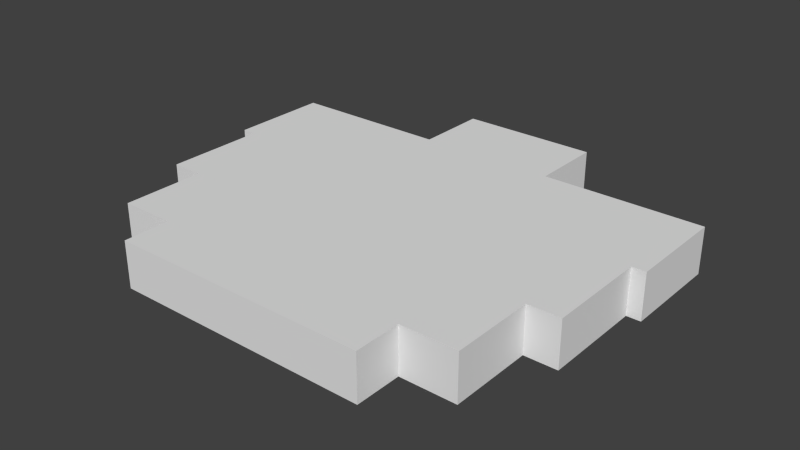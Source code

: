 # Source: fistulina_hepatica.blend  (saved by Blender 2.72.0; exported with 4.5.12 LTS)
import bpy
from mathutils import Matrix  # noqa: F401  (used for matrix-valued properties, if any)

bpy.ops.wm.read_factory_settings(use_empty=True)
scene = bpy.context.scene
scene.name = 'Scene'

# ---- collections
col_collection_1 = bpy.data.collections.new('Collection 1'); scene.collection.children.link(col_collection_1)

# ---- materials (node trees are filled in below, after node groups)
mat_material = bpy.data.materials.new('Material')
mat_material.alpha_threshold = 0.0
mat_material.use_transparent_shadow = False
mat_material.roughness = 0.5
mat_material.line_color = (0.0, 0.0, 0.0, 1.0)

# ---- material node trees

# ---- world
world_world = bpy.data.worlds.new('World'); scene.world = world_world
world_world.color = (0.05088, 0.05088, 0.05088)
world_world.use_sun_shadow = False
world_world.sun_shadow_jitter_overblur = 0.0
world_world.cycles.sampling_method = 'MANUAL'
world_world.cycles.sample_map_resolution = 256

# ---- meshes
me_cube = bpy.data.meshes.new('Cube')
me_cube.from_pydata([(0.28, -0.7, -0.05), (0.28, -0.8, -0.05), (-0.28, -0.8, -0.05), (-0.28, -0.7, -0.05), (0.28, -0.7, 0.05), (0.28, -0.8, 0.05), (-0.28, -0.8, 0.05), (-0.28, -0.7, 0.05), (0.4, -0.52, -0.05), (0.4, -0.7, -0.05), (-0.4, -0.7, -0.05), (-0.4, -0.52, -0.05), (0.4, -0.52, 0.05), (0.4, -0.7, 0.05), (-0.4, -0.7, 0.05), (-0.4, -0.52, 0.05), (0.47, -0.3, -0.05), (0.47, -0.52, -0.05), (-0.47, -0.52, -0.05), (-0.47, -0.3, -0.05), (0.47, -0.3, 0.05), (0.47, -0.52, 0.05), (-0.47, -0.52, 0.05), (-0.47, -0.3, 0.05), (0.5, -0.08, -0.05), (0.5, -0.3, -0.05), (-0.5, -0.3, -0.05), (-0.5, -0.08, -0.05), (0.5, -0.08, 0.05), (0.5, -0.3, 0.05), (-0.5, -0.3, 0.05), (-0.5, -0.08, 0.05), (0.15, 0.08, -0.05), (0.15, -0.08, -0.05), (-0.15, -0.08, -0.05), (-0.15, 0.08, -0.05), (0.15, 0.08, 0.05), (0.15, -0.08, 0.05), (-0.15, -0.08, 0.05), (-0.15, 0.08, 0.05)], [], [(0, 1, 2, 3), (4, 7, 6, 5), (0, 4, 5, 1), (1, 5, 6, 2), (2, 6, 7, 3), (4, 0, 3, 7), (8, 9, 10, 11), (12, 15, 14, 13), (8, 12, 13, 9), (9, 13, 14, 10), (10, 14, 15, 11), (12, 8, 11, 15), (16, 17, 18, 19), (20, 23, 22, 21), (16, 20, 21, 17), (17, 21, 22, 18), (18, 22, 23, 19), (20, 16, 19, 23), (24, 25, 26, 27), (28, 31, 30, 29), (24, 28, 29, 25), (25, 29, 30, 26), (26, 30, 31, 27), (28, 24, 27, 31), (32, 33, 34, 35), (36, 39, 38, 37), (32, 36, 37, 33), (33, 37, 38, 34), (34, 38, 39, 35), (36, 32, 35, 39)])
_uv = me_cube.uv_layers.new(name='UVMap')
_uv.uv.foreach_set('vector', [0.7581, 0.8957, 0.6971, 0.8957, 0.6971, 0.5457, 0.7581, 0.5457, 0.3902, 0.5875, 0.3902, 0.9375, 0.3293, 0.9375, 0.3293, 0.5875, 0.5625, 0.9688, 0.5, 0.9688, 0.5, 0.9062, 0.5625, 0.9062, 0.5625, 0.9062, 0.5, 0.9062, 0.5, 0.5469, 0.5625, 0.5469, 0.5625, 0.625, 0.4996, 0.625, 0.5001, 0.5625, 0.5625, 0.5625, 0.4986, 0.2188, 0.5625, 0.2188, 0.5625, 0.5625, 0.5001, 0.5625, 0.7561, 0.5, 0.6463, 0.5, 0.6463, 0.0, 0.7561, 9.313e-08, 0.2748, 0.2239, 0.2748, 0.7239, 0.165, 0.7239, 0.165, 0.2239, 0.5625, 0.5469, 0.5, 0.5469, 0.5, 0.4375, 0.5625, 0.4375, 0.5625, 0.625, 0.5, 0.625, 0.5, 0.125, 0.5625, 0.125, 0.5625, 0.9219, 0.5, 0.9219, 0.5, 0.8125, 0.5625, 0.8125, 0.4996, 0.05844, 0.5621, 0.05844, 0.5621, 0.5584, 0.4996, 0.5584, 0.6879, 0.07875, 0.822, 0.07875, 0.822, 0.6662, 0.6879, 0.6662, 0.4024, 0.0, 0.4024, 0.5875, 0.2683, 0.5875, 0.2683, 3.725e-07, 0.5625, 0.7188, 0.5, 0.7188, 0.5, 0.5781, 0.5625, 0.5781, 0.5625, 0.7031, 0.5, 0.7031, 0.5, 0.1094, 0.5625, 0.1094, 0.5625, 0.9375, 0.5, 0.9375, 0.5, 0.7969, 0.5625, 0.7969, 0.5, 0.125, 0.5625, 0.125, 0.5625, 0.7188, 0.5, 0.7188, 0.8552, 0.1723, 0.9893, 0.1723, 0.9893, 0.7973, 0.8552, 0.7973, 0.3187, 0.123, 0.3187, 0.748, 0.1846, 0.748, 0.1846, 0.123, 0.5617, 0.2029, 0.4992, 0.2033, 0.4984, 0.07833, 0.5609, 0.07793, 0.5625, 0.7344, 0.5, 0.7344, 0.5, 0.1094, 0.5625, 0.1094, 0.5641, 0.5779, 0.5016, 0.5783, 0.5007, 0.4377, 0.5632, 0.4373, 0.5, 0.3125, 0.5625, 0.3125, 0.5625, 0.9375, 0.5, 0.9375, 0.6841, 0.6447, 0.7817, 0.6447, 0.7817, 0.8322, 0.6841, 0.8322, 0.1707, 0.8125, 0.1707, 0.625, 0.2683, 0.625, 0.2683, 0.8125, 0.5634, 0.3183, 0.5009, 0.3183, 0.5009, 0.2089, 0.5634, 0.2089, 0.5634, 0.8067, 0.5009, 0.8067, 0.5009, 0.6192, 0.5634, 0.6192, 0.5625, 0.8906, 0.5, 0.8906, 0.5, 0.7969, 0.5625, 0.7969, 0.5016, 0.7001, 0.5641, 0.7001, 0.5641, 0.8876, 0.5016, 0.8876])
me_cube.materials.append(mat_material)
me_cube.use_remesh_preserve_volume = False
me_cube.use_remesh_preserve_attributes = False
me_cube.use_mirror_vertex_groups = False
me_cube.update()

# ---- objects
ob_cube = bpy.data.objects.new('Cube', me_cube)

# ---- transforms, parenting, visibility, modifiers, constraints
ob_cube.location = (0.0, 0.92, 0.0)
ob_cube.lock_rotations_4d = False
ob_cube.empty_display_type = 'ARROWS'
ob_cube.lineart.crease_threshold = 0.0

# ---- collection membership
col_collection_1.objects.link(ob_cube)

# ---- scene / render settings (as saved in the file)
scene.frame_start = 1; scene.frame_end = 250; scene.frame_set(1)
scene.render.engine = 'BLENDER_EEVEE_NEXT'
scene.render.resolution_percentage = 50
scene.render.dither_intensity = 0.0
scene.cycles.use_denoising = False
scene.cycles.samples = 10
scene.cycles.sampling_pattern = 'TABULATED_SOBOL'
scene.cycles.light_sampling_threshold = 0.0
scene.cycles.use_adaptive_sampling = False
scene.cycles.use_light_tree = False
scene.cycles.blur_glossy = 0.0
scene.cycles.pixel_filter_type = 'GAUSSIAN'
scene.cycles.sample_clamp_indirect = 0.0
scene.view_settings.view_transform = 'Standard'
bpy.context.view_layer.update()

# ---- added for rendering (the .blend has no active camera and no usable light): camera, sun
cam_auto = bpy.data.cameras.new('AutoCamera')
cam_auto.lens = 50.0
cam_auto.sensor_width = 36.0
cam_auto.clip_end = 1000.0
ob_auto_camera = bpy.data.objects.new('AutoCamera', cam_auto)
scene.collection.objects.link(ob_auto_camera)
ob_auto_camera.location = (1.23593, -0.923114, 0.988743)
ob_auto_camera.rotation_euler = (1.09748, -7.21219e-08, 0.694738)
scene.camera = ob_auto_camera
light_auto_sun = bpy.data.lights.new('AutoSun', 'SUN')
light_auto_sun.energy = 3.0
light_auto_sun.angle = 0.0523599
ob_auto_sun = bpy.data.objects.new('AutoSun', light_auto_sun)
scene.collection.objects.link(ob_auto_sun)
ob_auto_sun.rotation_euler = (0.872665, 0.174533, 0.523599)
bpy.context.view_layer.update()
